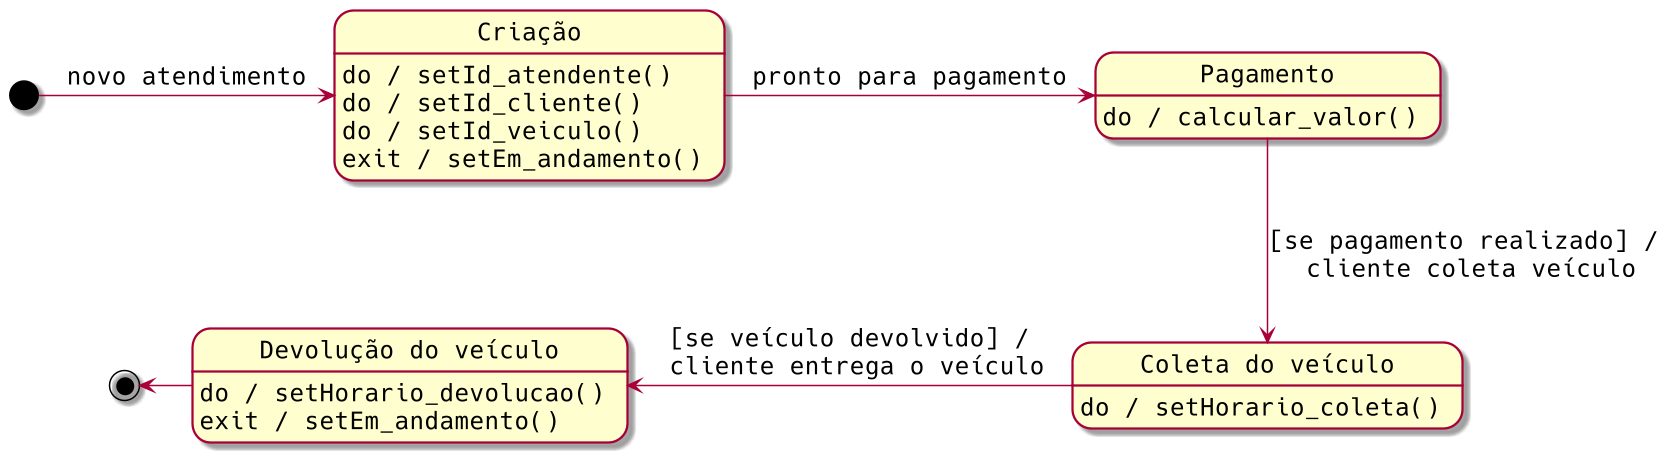

The diagram above was rendered by PlantUML. Its source (embedded in the PNG):
@startuml
' Configurações
  scale 1.5
  skinparam roundcorner 20
  skinparam classAttributeIconSize 12
  skinparam defaultFontSize 16
  skinparam defaultFontName Hack
  hide empty description

state "Criação" as cria
state "Coleta do veículo" as Coleta
state "Devolução do veículo" as Devol

[*] -right-> cria: novo atendimento
cria : do / setId_atendente()
cria : do / setId_cliente()
cria : do / setId_veiculo()
cria : exit / setEm_andamento()

cria -right-> Pagamento: pronto para pagamento 
Pagamento: do / calcular_valor()

Pagamento --> Coleta: [se pagamento realizado] /\n cliente coleta veículo
Coleta: do / setHorario_coleta()

Coleta -left-> Devol: [se veículo devolvido] /\n cliente entrega o veículo
Devol: do / setHorario_devolucao()
Devol: exit / setEm_andamento()

Devol -left-> [*]
@enduml